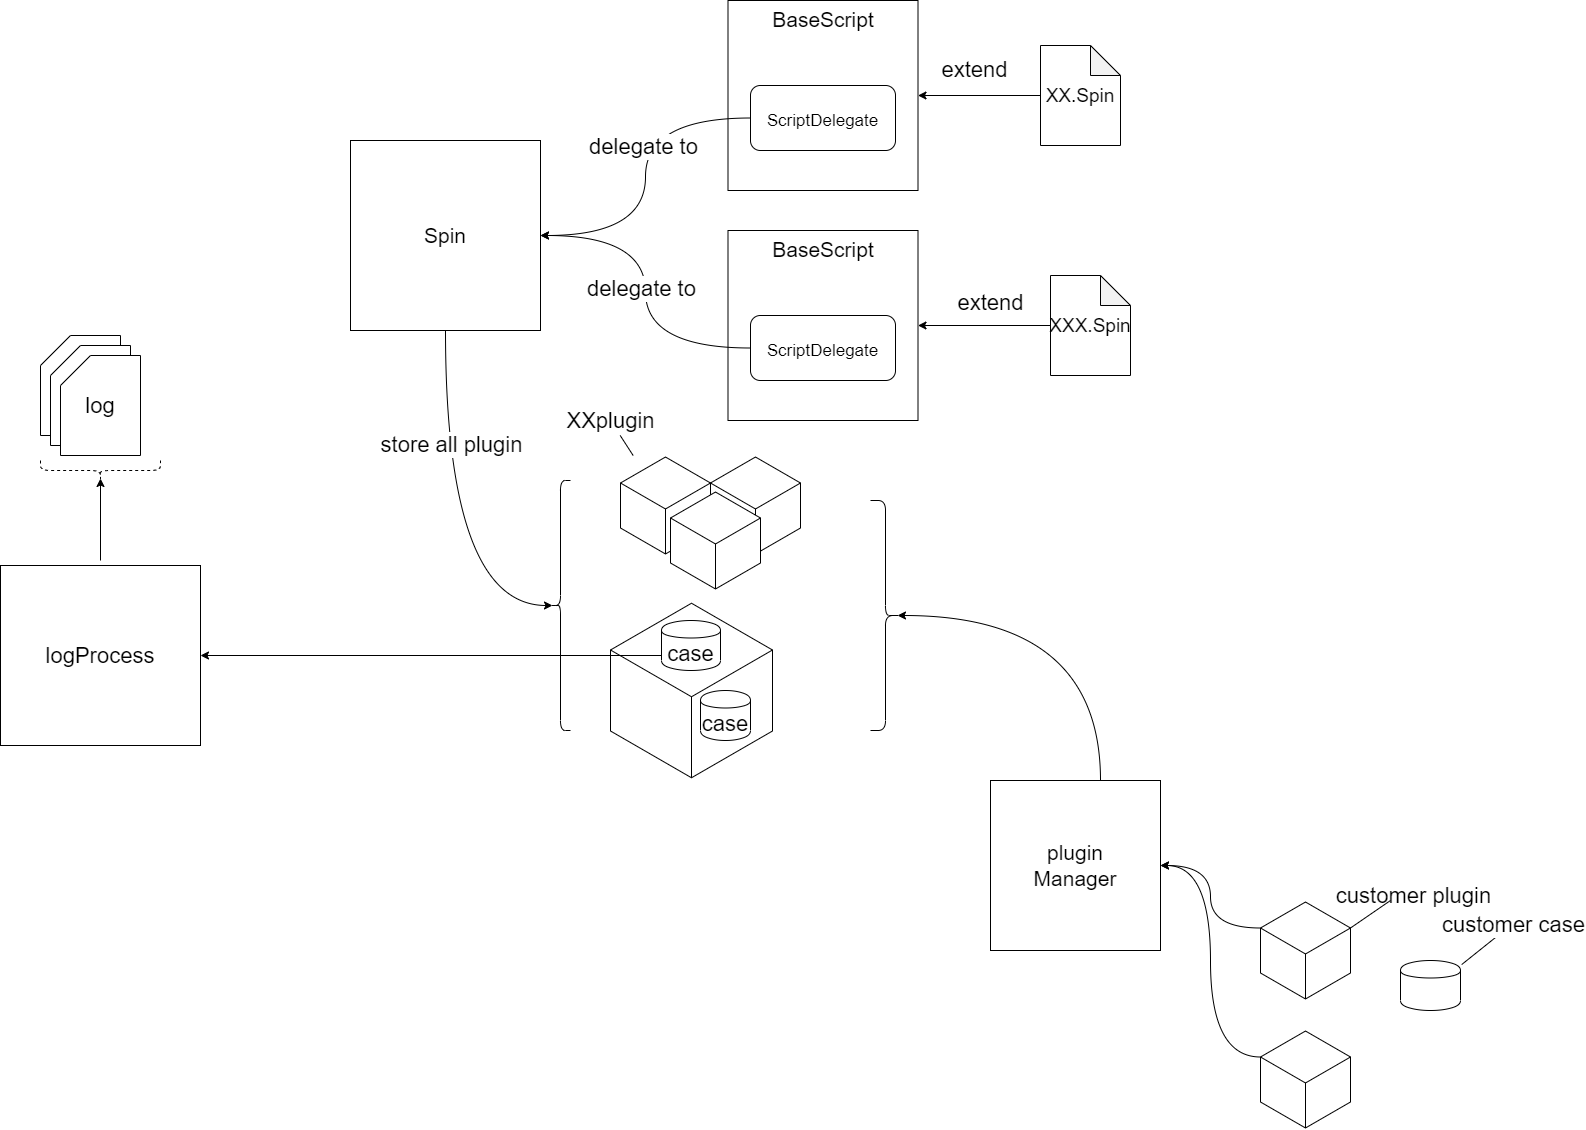

The diagram above was exported from draw.io. Its source (the exported page's mxGraphModel, read from the mxfile embedded in the PNG):
<mxGraphModel dx="1562" dy="575" grid="1" gridSize="10" guides="1" tooltips="1" connect="1" arrows="1" fold="1" page="1" pageScale="1" pageWidth="827" pageHeight="1169" math="0" shadow="0">
  <root>
    <mxCell id="0" />
    <mxCell id="1" parent="0" />
    <mxCell id="57" value="" style="html=1;whiteSpace=wrap;aspect=fixed;shape=isoCube;backgroundOutline=1;gradientColor=none;fontSize=22;align=center;" parent="1" vertex="1">
      <mxGeometry x="140" y="740" width="162" height="180" as="geometry" />
    </mxCell>
    <mxCell id="8" value="&lt;font style=&quot;font-size: 19px&quot;&gt;XX.&lt;font style=&quot;font-size: 19px&quot;&gt;Spin&lt;/font&gt;&lt;/font&gt;" style="shape=note;whiteSpace=wrap;html=1;backgroundOutline=1;darkOpacity=0.05;gradientColor=none;" parent="1" vertex="1">
      <mxGeometry x="570" y="185" width="80" height="100" as="geometry" />
    </mxCell>
    <mxCell id="28" style="edgeStyle=orthogonalEdgeStyle;rounded=0;orthogonalLoop=1;jettySize=auto;html=1;exitX=0;exitY=0.5;exitDx=0;exitDy=0;entryX=1;entryY=0.5;entryDx=0;entryDy=0;fontSize=22;exitPerimeter=0;" parent="1" source="8" target="12" edge="1">
      <mxGeometry relative="1" as="geometry" />
    </mxCell>
    <mxCell id="12" value="&lt;font style=&quot;font-size: 21px&quot;&gt;BaseScript&lt;/font&gt;" style="whiteSpace=wrap;html=1;aspect=fixed;gradientColor=none;verticalAlign=top;align=center;" parent="1" vertex="1">
      <mxGeometry x="257.5" y="140" width="190" height="190" as="geometry" />
    </mxCell>
    <mxCell id="56" style="edgeStyle=orthogonalEdgeStyle;rounded=0;orthogonalLoop=1;jettySize=auto;html=1;exitX=0.5;exitY=1;exitDx=0;exitDy=0;entryX=0.1;entryY=0.5;entryDx=0;entryDy=0;entryPerimeter=0;fontSize=22;curved=1;" parent="1" source="16" target="54" edge="1">
      <mxGeometry relative="1" as="geometry">
        <Array as="points">
          <mxPoint x="-25" y="745" />
        </Array>
      </mxGeometry>
    </mxCell>
    <mxCell id="89" value="store all plugin" style="edgeLabel;html=1;align=center;verticalAlign=middle;resizable=0;points=[];fontSize=22;" parent="56" vertex="1" connectable="0">
      <mxGeometry x="-0.4094" y="5" relative="1" as="geometry">
        <mxPoint as="offset" />
      </mxGeometry>
    </mxCell>
    <mxCell id="16" value="&lt;font style=&quot;font-size: 21px&quot;&gt;Spin&lt;/font&gt;" style="whiteSpace=wrap;html=1;aspect=fixed;gradientColor=none;align=center;verticalAlign=middle;fontSize=22;" parent="1" vertex="1">
      <mxGeometry x="-120" y="280" width="190" height="190" as="geometry" />
    </mxCell>
    <mxCell id="30" style="edgeStyle=orthogonalEdgeStyle;rounded=0;orthogonalLoop=1;jettySize=auto;html=1;exitX=0;exitY=0.5;exitDx=0;exitDy=0;fontSize=22;curved=1;" parent="1" source="22" target="16" edge="1">
      <mxGeometry relative="1" as="geometry" />
    </mxCell>
    <mxCell id="86" value="delegate to" style="edgeLabel;html=1;align=center;verticalAlign=middle;resizable=0;points=[];fontSize=22;" parent="30" vertex="1" connectable="0">
      <mxGeometry x="-0.3588" y="15" relative="1" as="geometry">
        <mxPoint x="-18" y="27.759999999999998" as="offset" />
      </mxGeometry>
    </mxCell>
    <mxCell id="22" value="&lt;font style=&quot;font-size: 17px&quot;&gt;ScriptDelegate&lt;/font&gt;" style="rounded=1;whiteSpace=wrap;html=1;gradientColor=none;fontSize=22;align=center;" parent="1" vertex="1">
      <mxGeometry x="280" y="225" width="145" height="65" as="geometry" />
    </mxCell>
    <mxCell id="36" value="&lt;font style=&quot;font-size: 19px&quot;&gt;XXX.&lt;font style=&quot;font-size: 19px&quot;&gt;Spin&lt;/font&gt;&lt;/font&gt;" style="shape=note;whiteSpace=wrap;html=1;backgroundOutline=1;darkOpacity=0.05;gradientColor=none;" parent="1" vertex="1">
      <mxGeometry x="580" y="415" width="80" height="100" as="geometry" />
    </mxCell>
    <mxCell id="37" style="edgeStyle=orthogonalEdgeStyle;rounded=0;orthogonalLoop=1;jettySize=auto;html=1;exitX=0;exitY=0.5;exitDx=0;exitDy=0;entryX=1;entryY=0.5;entryDx=0;entryDy=0;fontSize=22;exitPerimeter=0;" parent="1" source="36" target="38" edge="1">
      <mxGeometry relative="1" as="geometry" />
    </mxCell>
    <mxCell id="38" value="&lt;font style=&quot;font-size: 21px&quot;&gt;BaseScript&lt;/font&gt;" style="whiteSpace=wrap;html=1;aspect=fixed;gradientColor=none;verticalAlign=top;align=center;" parent="1" vertex="1">
      <mxGeometry x="257.5" y="370" width="190" height="190" as="geometry" />
    </mxCell>
    <mxCell id="41" style="edgeStyle=orthogonalEdgeStyle;rounded=0;orthogonalLoop=1;jettySize=auto;html=1;exitX=0;exitY=0.5;exitDx=0;exitDy=0;entryX=1;entryY=0.5;entryDx=0;entryDy=0;fontSize=22;curved=1;" parent="1" source="39" target="16" edge="1">
      <mxGeometry relative="1" as="geometry" />
    </mxCell>
    <mxCell id="39" value="&lt;font style=&quot;font-size: 17px&quot;&gt;ScriptDelegate&lt;/font&gt;" style="rounded=1;whiteSpace=wrap;html=1;gradientColor=none;fontSize=22;align=center;" parent="1" vertex="1">
      <mxGeometry x="280" y="455" width="145" height="65" as="geometry" />
    </mxCell>
    <mxCell id="43" value="" style="html=1;whiteSpace=wrap;aspect=fixed;shape=isoCube;backgroundOutline=1;gradientColor=none;fontSize=22;align=center;" parent="1" vertex="1">
      <mxGeometry x="150" y="595" width="90" height="100" as="geometry" />
    </mxCell>
    <mxCell id="49" value="" style="html=1;whiteSpace=wrap;aspect=fixed;shape=isoCube;backgroundOutline=1;gradientColor=none;fontSize=22;align=center;" parent="1" vertex="1">
      <mxGeometry x="240" y="595" width="90" height="100" as="geometry" />
    </mxCell>
    <mxCell id="50" value="" style="html=1;whiteSpace=wrap;aspect=fixed;shape=isoCube;backgroundOutline=1;gradientColor=none;fontSize=22;align=center;" parent="1" vertex="1">
      <mxGeometry x="200" y="630" width="90" height="100" as="geometry" />
    </mxCell>
    <mxCell id="51" value="XXplugin" style="text;html=1;align=center;verticalAlign=middle;resizable=0;points=[];autosize=1;fontSize=22;" parent="1" vertex="1">
      <mxGeometry x="90" y="545" width="100" height="30" as="geometry" />
    </mxCell>
    <mxCell id="53" value="" style="endArrow=none;html=1;fontSize=22;" parent="1" source="51" target="43" edge="1">
      <mxGeometry width="50" height="50" relative="1" as="geometry">
        <mxPoint x="100" y="640" as="sourcePoint" />
        <mxPoint x="150" y="590" as="targetPoint" />
      </mxGeometry>
    </mxCell>
    <mxCell id="54" value="" style="shape=curlyBracket;whiteSpace=wrap;html=1;rounded=1;gradientColor=none;fontSize=22;align=center;" parent="1" vertex="1">
      <mxGeometry x="80" y="620" width="20" height="250" as="geometry" />
    </mxCell>
    <mxCell id="58" value="case" style="shape=cylinder;whiteSpace=wrap;html=1;boundedLbl=1;backgroundOutline=1;gradientColor=none;fontSize=22;align=center;" parent="1" vertex="1">
      <mxGeometry x="230" y="830" width="50" height="50" as="geometry" />
    </mxCell>
    <mxCell id="65" style="edgeStyle=orthogonalEdgeStyle;rounded=0;orthogonalLoop=1;jettySize=auto;html=1;exitX=0;exitY=0.7;exitDx=0;exitDy=0;entryX=1;entryY=0.5;entryDx=0;entryDy=0;fontSize=22;" parent="1" source="59" target="63" edge="1">
      <mxGeometry relative="1" as="geometry" />
    </mxCell>
    <mxCell id="59" value="case" style="shape=cylinder;whiteSpace=wrap;html=1;boundedLbl=1;backgroundOutline=1;gradientColor=none;fontSize=22;align=center;" parent="1" vertex="1">
      <mxGeometry x="191" y="760" width="59" height="50" as="geometry" />
    </mxCell>
    <mxCell id="60" value="log" style="shape=card;whiteSpace=wrap;html=1;gradientColor=none;fontSize=22;align=center;" parent="1" vertex="1">
      <mxGeometry x="-430" y="475" width="80" height="100" as="geometry" />
    </mxCell>
    <mxCell id="61" value="log" style="shape=card;whiteSpace=wrap;html=1;gradientColor=none;fontSize=22;align=center;" parent="1" vertex="1">
      <mxGeometry x="-420" y="485" width="80" height="100" as="geometry" />
    </mxCell>
    <mxCell id="62" value="log" style="shape=card;whiteSpace=wrap;html=1;gradientColor=none;fontSize=22;align=center;" parent="1" vertex="1">
      <mxGeometry x="-410" y="495" width="80" height="100" as="geometry" />
    </mxCell>
    <mxCell id="63" value="logProcess" style="rounded=0;whiteSpace=wrap;html=1;gradientColor=none;fontSize=22;align=center;" parent="1" vertex="1">
      <mxGeometry x="-470" y="705" width="200" height="180" as="geometry" />
    </mxCell>
    <mxCell id="68" style="edgeStyle=orthogonalEdgeStyle;rounded=0;orthogonalLoop=1;jettySize=auto;html=1;exitX=0.1;exitY=0.5;exitDx=0;exitDy=0;exitPerimeter=0;fontSize=22;entryX=0.1;entryY=0.5;entryDx=0;entryDy=0;entryPerimeter=0;" parent="1" target="66" edge="1">
      <mxGeometry relative="1" as="geometry">
        <mxPoint x="-370" y="700" as="sourcePoint" />
      </mxGeometry>
    </mxCell>
    <mxCell id="66" value="" style="shape=curlyBracket;whiteSpace=wrap;html=1;rounded=1;dashed=1;gradientColor=none;fontSize=22;align=center;rotation=-90;" parent="1" vertex="1">
      <mxGeometry x="-380" y="550" width="20" height="120" as="geometry" />
    </mxCell>
    <mxCell id="71" style="edgeStyle=orthogonalEdgeStyle;rounded=0;orthogonalLoop=1;jettySize=auto;html=1;entryX=0.1;entryY=0.5;entryDx=0;entryDy=0;entryPerimeter=0;fontSize=22;curved=1;" parent="1" source="69" target="70" edge="1">
      <mxGeometry relative="1" as="geometry">
        <Array as="points">
          <mxPoint x="630" y="755" />
        </Array>
      </mxGeometry>
    </mxCell>
    <mxCell id="69" value="&lt;font style=&quot;font-size: 21px&quot;&gt;plugin&lt;br&gt;Manager&lt;/font&gt;" style="whiteSpace=wrap;html=1;aspect=fixed;gradientColor=none;fontSize=22;align=center;" parent="1" vertex="1">
      <mxGeometry x="520" y="920" width="170" height="170" as="geometry" />
    </mxCell>
    <mxCell id="70" value="" style="shape=curlyBracket;whiteSpace=wrap;html=1;rounded=1;gradientColor=#ffffff;fontSize=22;align=center;direction=west;" parent="1" vertex="1">
      <mxGeometry x="400" y="640" width="30" height="230" as="geometry" />
    </mxCell>
    <mxCell id="75" style="edgeStyle=orthogonalEdgeStyle;rounded=0;orthogonalLoop=1;jettySize=auto;html=1;exitX=0;exitY=0;exitDx=0;exitDy=27.5;exitPerimeter=0;fontSize=22;curved=1;" parent="1" source="72" target="69" edge="1">
      <mxGeometry relative="1" as="geometry" />
    </mxCell>
    <mxCell id="72" value="" style="html=1;whiteSpace=wrap;aspect=fixed;shape=isoCube;backgroundOutline=1;gradientColor=none;fontSize=22;align=center;" parent="1" vertex="1">
      <mxGeometry x="790" y="1040" width="90" height="100" as="geometry" />
    </mxCell>
    <mxCell id="73" value="" style="endArrow=none;html=1;fontSize=22;exitX=0;exitY=0;exitDx=90;exitDy=27.5;exitPerimeter=0;" parent="1" source="72" edge="1">
      <mxGeometry width="50" height="50" relative="1" as="geometry">
        <mxPoint x="870" y="1090" as="sourcePoint" />
        <mxPoint x="920" y="1040" as="targetPoint" />
      </mxGeometry>
    </mxCell>
    <mxCell id="74" value="customer plugin" style="text;html=1;align=center;verticalAlign=middle;resizable=0;points=[];autosize=1;fontSize=22;" parent="1" vertex="1">
      <mxGeometry x="858" y="1020" width="170" height="30" as="geometry" />
    </mxCell>
    <mxCell id="77" style="edgeStyle=orthogonalEdgeStyle;rounded=0;orthogonalLoop=1;jettySize=auto;html=1;exitX=0;exitY=0;exitDx=0;exitDy=27.5;exitPerimeter=0;entryX=1;entryY=0.5;entryDx=0;entryDy=0;fontSize=22;curved=1;" parent="1" source="76" target="69" edge="1">
      <mxGeometry relative="1" as="geometry" />
    </mxCell>
    <mxCell id="76" value="" style="html=1;whiteSpace=wrap;aspect=fixed;shape=isoCube;backgroundOutline=1;gradientColor=none;fontSize=22;align=center;" parent="1" vertex="1">
      <mxGeometry x="790" y="1169" width="90" height="100" as="geometry" />
    </mxCell>
    <mxCell id="78" value="" style="shape=cylinder;whiteSpace=wrap;html=1;boundedLbl=1;backgroundOutline=1;gradientColor=none;fontSize=22;align=center;" parent="1" vertex="1">
      <mxGeometry x="930" y="1100" width="60" height="50" as="geometry" />
    </mxCell>
    <mxCell id="81" value="" style="endArrow=none;html=1;fontSize=22;exitX=1.02;exitY=0.081;exitDx=0;exitDy=0;exitPerimeter=0;" parent="1" source="78" edge="1">
      <mxGeometry width="50" height="50" relative="1" as="geometry">
        <mxPoint x="990" y="1115" as="sourcePoint" />
        <mxPoint x="1040" y="1065" as="targetPoint" />
      </mxGeometry>
    </mxCell>
    <mxCell id="82" value="customer case" style="edgeLabel;html=1;align=center;verticalAlign=middle;resizable=0;points=[];fontSize=22;" parent="81" vertex="1" connectable="0">
      <mxGeometry x="1" y="-2" relative="1" as="geometry">
        <mxPoint x="1" y="-3" as="offset" />
      </mxGeometry>
    </mxCell>
    <mxCell id="84" value="extend" style="text;html=1;align=center;verticalAlign=middle;resizable=0;points=[];autosize=1;fontSize=22;" parent="1" vertex="1">
      <mxGeometry x="464" y="194" width="80" height="30" as="geometry" />
    </mxCell>
    <mxCell id="85" value="extend" style="text;html=1;align=center;verticalAlign=middle;resizable=0;points=[];autosize=1;fontSize=22;" parent="1" vertex="1">
      <mxGeometry x="480" y="427" width="80" height="30" as="geometry" />
    </mxCell>
    <mxCell id="91" value="delegate to" style="edgeLabel;html=1;align=center;verticalAlign=middle;resizable=0;points=[];fontSize=22;" vertex="1" connectable="0" parent="1">
      <mxGeometry x="170" y="427" as="geometry" />
    </mxCell>
  </root>
</mxGraphModel>